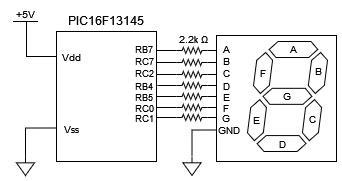

The diagram above was exported from draw.io. Its source (the exported page's mxGraphModel, read from the mxfile embedded in the PNG):
<mxGraphModel dx="683" dy="364" grid="1" gridSize="10" guides="1" tooltips="1" connect="1" arrows="1" fold="1" page="1" pageScale="1" pageWidth="850" pageHeight="1100" math="0" shadow="0">
  <root>
    <mxCell id="0" />
    <mxCell id="1" parent="0" />
    <mxCell id="ddbEHXoO0qccoVohShfA-1" value="" style="rounded=0;whiteSpace=wrap;html=1;" vertex="1" parent="1">
      <mxGeometry x="460" y="244" width="120" height="126" as="geometry" />
    </mxCell>
    <mxCell id="ddbEHXoO0qccoVohShfA-11" value="&lt;font style=&quot;font-size: 10px;&quot;&gt;A&lt;/font&gt;" style="text;html=1;strokeColor=none;fillColor=none;align=center;verticalAlign=middle;whiteSpace=wrap;rounded=0;" vertex="1" parent="1">
      <mxGeometry x="460" y="252" width="20" height="10" as="geometry" />
    </mxCell>
    <mxCell id="ddbEHXoO0qccoVohShfA-12" value="&lt;font style=&quot;font-size: 10px;&quot;&gt;B&lt;/font&gt;" style="text;html=1;strokeColor=none;fillColor=none;align=center;verticalAlign=middle;whiteSpace=wrap;rounded=0;" vertex="1" parent="1">
      <mxGeometry x="460" y="264" width="20" height="10" as="geometry" />
    </mxCell>
    <mxCell id="ddbEHXoO0qccoVohShfA-13" value="&lt;font style=&quot;font-size: 10px;&quot;&gt;C&lt;/font&gt;" style="text;html=1;strokeColor=none;fillColor=none;align=center;verticalAlign=middle;whiteSpace=wrap;rounded=0;" vertex="1" parent="1">
      <mxGeometry x="460" y="276" width="20" height="10" as="geometry" />
    </mxCell>
    <mxCell id="ddbEHXoO0qccoVohShfA-14" value="&lt;font style=&quot;font-size: 10px;&quot;&gt;D&lt;/font&gt;" style="text;html=1;strokeColor=none;fillColor=none;align=center;verticalAlign=middle;whiteSpace=wrap;rounded=0;" vertex="1" parent="1">
      <mxGeometry x="460" y="289" width="20" height="10" as="geometry" />
    </mxCell>
    <mxCell id="ddbEHXoO0qccoVohShfA-15" value="&lt;font style=&quot;font-size: 10px;&quot;&gt;E&lt;/font&gt;" style="text;html=1;strokeColor=none;fillColor=none;align=center;verticalAlign=middle;whiteSpace=wrap;rounded=0;" vertex="1" parent="1">
      <mxGeometry x="460" y="300" width="20" height="10" as="geometry" />
    </mxCell>
    <mxCell id="ddbEHXoO0qccoVohShfA-16" value="&lt;font style=&quot;font-size: 10px;&quot;&gt;F&lt;/font&gt;" style="text;html=1;strokeColor=none;fillColor=none;align=center;verticalAlign=middle;whiteSpace=wrap;rounded=0;" vertex="1" parent="1">
      <mxGeometry x="460" y="311" width="20" height="10" as="geometry" />
    </mxCell>
    <mxCell id="ddbEHXoO0qccoVohShfA-17" value="&lt;font style=&quot;font-size: 10px;&quot;&gt;G&lt;/font&gt;" style="text;html=1;strokeColor=none;fillColor=none;align=center;verticalAlign=middle;whiteSpace=wrap;rounded=0;" vertex="1" parent="1">
      <mxGeometry x="460" y="321" width="20" height="10" as="geometry" />
    </mxCell>
    <mxCell id="ddbEHXoO0qccoVohShfA-20" value="&lt;font style=&quot;font-size: 10px;&quot;&gt;GND&lt;/font&gt;" style="text;html=1;strokeColor=none;fillColor=none;align=center;verticalAlign=middle;whiteSpace=wrap;rounded=0;" vertex="1" parent="1">
      <mxGeometry x="463" y="333" width="20" height="10" as="geometry" />
    </mxCell>
    <mxCell id="ddbEHXoO0qccoVohShfA-27" style="edgeStyle=orthogonalEdgeStyle;rounded=0;orthogonalLoop=1;jettySize=auto;html=1;exitX=1;exitY=0.5;exitDx=0;exitDy=0;exitPerimeter=0;entryX=0;entryY=0.5;entryDx=0;entryDy=0;endArrow=none;endFill=0;" edge="1" parent="1" source="ddbEHXoO0qccoVohShfA-26" target="ddbEHXoO0qccoVohShfA-11">
      <mxGeometry relative="1" as="geometry" />
    </mxCell>
    <mxCell id="ddbEHXoO0qccoVohShfA-26" value="" style="pointerEvents=1;verticalLabelPosition=bottom;shadow=0;dashed=0;align=center;html=1;verticalAlign=top;shape=mxgraph.electrical.resistors.resistor_2;" vertex="1" parent="1">
      <mxGeometry x="420" y="256" width="31" height="6" as="geometry" />
    </mxCell>
    <mxCell id="ddbEHXoO0qccoVohShfA-29" value="" style="group" vertex="1" connectable="0" parent="1">
      <mxGeometry x="490" y="250" width="82" height="110" as="geometry" />
    </mxCell>
    <mxCell id="ddbEHXoO0qccoVohShfA-2" value="" style="verticalLabelPosition=bottom;shadow=0;dashed=0;align=center;html=1;verticalAlign=top;shape=mxgraph.electrical.opto_electronics.7_segment_display;pointerEvents=1;" vertex="1" parent="ddbEHXoO0qccoVohShfA-29">
      <mxGeometry x="1" width="80" height="110" as="geometry" />
    </mxCell>
    <mxCell id="ddbEHXoO0qccoVohShfA-3" value="&lt;font style=&quot;font-size: 10px;&quot;&gt;A&lt;/font&gt;" style="text;html=1;strokeColor=none;fillColor=none;align=center;verticalAlign=middle;whiteSpace=wrap;rounded=0;" vertex="1" parent="ddbEHXoO0qccoVohShfA-29">
      <mxGeometry x="37" y="2" width="20" height="10" as="geometry" />
    </mxCell>
    <mxCell id="ddbEHXoO0qccoVohShfA-5" value="&lt;font style=&quot;font-size: 10px;&quot;&gt;B&lt;/font&gt;" style="text;html=1;strokeColor=none;fillColor=none;align=center;verticalAlign=middle;whiteSpace=wrap;rounded=0;" vertex="1" parent="ddbEHXoO0qccoVohShfA-29">
      <mxGeometry x="62" y="24" width="20" height="10" as="geometry" />
    </mxCell>
    <mxCell id="ddbEHXoO0qccoVohShfA-6" value="&lt;font style=&quot;font-size: 10px;&quot;&gt;G&lt;/font&gt;" style="text;html=1;strokeColor=none;fillColor=none;align=center;verticalAlign=middle;whiteSpace=wrap;rounded=0;" vertex="1" parent="ddbEHXoO0qccoVohShfA-29">
      <mxGeometry x="31" y="49" width="20" height="10" as="geometry" />
    </mxCell>
    <mxCell id="ddbEHXoO0qccoVohShfA-7" value="&lt;font style=&quot;font-size: 10px;&quot;&gt;F&lt;/font&gt;" style="text;html=1;strokeColor=none;fillColor=none;align=center;verticalAlign=middle;whiteSpace=wrap;rounded=0;" vertex="1" parent="ddbEHXoO0qccoVohShfA-29">
      <mxGeometry x="7" y="26" width="20" height="10" as="geometry" />
    </mxCell>
    <mxCell id="ddbEHXoO0qccoVohShfA-8" value="&lt;font style=&quot;font-size: 10px;&quot;&gt;E&lt;/font&gt;" style="text;html=1;strokeColor=none;fillColor=none;align=center;verticalAlign=middle;whiteSpace=wrap;rounded=0;" vertex="1" parent="ddbEHXoO0qccoVohShfA-29">
      <mxGeometry y="73" width="20" height="10" as="geometry" />
    </mxCell>
    <mxCell id="ddbEHXoO0qccoVohShfA-9" value="&lt;font style=&quot;font-size: 10px;&quot;&gt;D&lt;/font&gt;" style="text;html=1;strokeColor=none;fillColor=none;align=center;verticalAlign=middle;whiteSpace=wrap;rounded=0;" vertex="1" parent="ddbEHXoO0qccoVohShfA-29">
      <mxGeometry x="26" y="97" width="20" height="10" as="geometry" />
    </mxCell>
    <mxCell id="ddbEHXoO0qccoVohShfA-10" value="&lt;font style=&quot;font-size: 10px;&quot;&gt;C&lt;/font&gt;" style="text;html=1;strokeColor=none;fillColor=none;align=center;verticalAlign=middle;whiteSpace=wrap;rounded=0;" vertex="1" parent="ddbEHXoO0qccoVohShfA-29">
      <mxGeometry x="56" y="72" width="20" height="10" as="geometry" />
    </mxCell>
    <mxCell id="ddbEHXoO0qccoVohShfA-31" value="" style="rounded=0;whiteSpace=wrap;html=1;" vertex="1" parent="1">
      <mxGeometry x="300" y="240" width="100" height="130" as="geometry" />
    </mxCell>
    <mxCell id="ddbEHXoO0qccoVohShfA-32" style="edgeStyle=orthogonalEdgeStyle;rounded=0;orthogonalLoop=1;jettySize=auto;html=1;exitX=0;exitY=0.5;exitDx=0;exitDy=0;exitPerimeter=0;entryX=0.996;entryY=0.139;entryDx=0;entryDy=0;entryPerimeter=0;endArrow=none;endFill=0;" edge="1" parent="1" source="ddbEHXoO0qccoVohShfA-26" target="ddbEHXoO0qccoVohShfA-31">
      <mxGeometry relative="1" as="geometry" />
    </mxCell>
    <mxCell id="ddbEHXoO0qccoVohShfA-39" style="edgeStyle=orthogonalEdgeStyle;rounded=0;orthogonalLoop=1;jettySize=auto;html=1;exitX=1;exitY=0.5;exitDx=0;exitDy=0;exitPerimeter=0;entryX=0;entryY=0.75;entryDx=0;entryDy=0;endArrow=none;endFill=0;" edge="1" parent="1" source="ddbEHXoO0qccoVohShfA-33" target="ddbEHXoO0qccoVohShfA-12">
      <mxGeometry relative="1" as="geometry" />
    </mxCell>
    <mxCell id="ddbEHXoO0qccoVohShfA-33" value="" style="pointerEvents=1;verticalLabelPosition=bottom;shadow=0;dashed=0;align=center;html=1;verticalAlign=top;shape=mxgraph.electrical.resistors.resistor_2;" vertex="1" parent="1">
      <mxGeometry x="420" y="268" width="31" height="6" as="geometry" />
    </mxCell>
    <mxCell id="ddbEHXoO0qccoVohShfA-40" style="edgeStyle=orthogonalEdgeStyle;rounded=0;orthogonalLoop=1;jettySize=auto;html=1;exitX=1;exitY=0.5;exitDx=0;exitDy=0;exitPerimeter=0;entryX=0;entryY=0.75;entryDx=0;entryDy=0;endArrow=none;endFill=0;" edge="1" parent="1" source="ddbEHXoO0qccoVohShfA-34" target="ddbEHXoO0qccoVohShfA-13">
      <mxGeometry relative="1" as="geometry" />
    </mxCell>
    <mxCell id="ddbEHXoO0qccoVohShfA-34" value="" style="pointerEvents=1;verticalLabelPosition=bottom;shadow=0;dashed=0;align=center;html=1;verticalAlign=top;shape=mxgraph.electrical.resistors.resistor_2;" vertex="1" parent="1">
      <mxGeometry x="420" y="280" width="31" height="6" as="geometry" />
    </mxCell>
    <mxCell id="ddbEHXoO0qccoVohShfA-41" style="edgeStyle=orthogonalEdgeStyle;rounded=0;orthogonalLoop=1;jettySize=auto;html=1;exitX=1;exitY=0.5;exitDx=0;exitDy=0;exitPerimeter=0;entryX=0;entryY=0.75;entryDx=0;entryDy=0;endArrow=none;endFill=0;" edge="1" parent="1" source="ddbEHXoO0qccoVohShfA-35" target="ddbEHXoO0qccoVohShfA-14">
      <mxGeometry relative="1" as="geometry" />
    </mxCell>
    <mxCell id="ddbEHXoO0qccoVohShfA-35" value="" style="pointerEvents=1;verticalLabelPosition=bottom;shadow=0;dashed=0;align=center;html=1;verticalAlign=top;shape=mxgraph.electrical.resistors.resistor_2;" vertex="1" parent="1">
      <mxGeometry x="420" y="291" width="31" height="6" as="geometry" />
    </mxCell>
    <mxCell id="ddbEHXoO0qccoVohShfA-43" style="edgeStyle=orthogonalEdgeStyle;rounded=0;orthogonalLoop=1;jettySize=auto;html=1;exitX=1;exitY=0.5;exitDx=0;exitDy=0;exitPerimeter=0;entryX=0;entryY=0.75;entryDx=0;entryDy=0;endArrow=none;endFill=0;" edge="1" parent="1" source="ddbEHXoO0qccoVohShfA-36" target="ddbEHXoO0qccoVohShfA-15">
      <mxGeometry relative="1" as="geometry" />
    </mxCell>
    <mxCell id="ddbEHXoO0qccoVohShfA-51" style="edgeStyle=orthogonalEdgeStyle;rounded=0;orthogonalLoop=1;jettySize=auto;html=1;exitX=0;exitY=0.5;exitDx=0;exitDy=0;exitPerimeter=0;entryX=1;entryY=0.5;entryDx=0;entryDy=0;endArrow=none;endFill=0;" edge="1" parent="1" source="ddbEHXoO0qccoVohShfA-36" target="ddbEHXoO0qccoVohShfA-31">
      <mxGeometry relative="1" as="geometry" />
    </mxCell>
    <mxCell id="ddbEHXoO0qccoVohShfA-36" value="" style="pointerEvents=1;verticalLabelPosition=bottom;shadow=0;dashed=0;align=center;html=1;verticalAlign=top;shape=mxgraph.electrical.resistors.resistor_2;" vertex="1" parent="1">
      <mxGeometry x="420" y="302" width="31" height="6" as="geometry" />
    </mxCell>
    <mxCell id="ddbEHXoO0qccoVohShfA-44" style="edgeStyle=orthogonalEdgeStyle;rounded=0;orthogonalLoop=1;jettySize=auto;html=1;exitX=1;exitY=0.5;exitDx=0;exitDy=0;exitPerimeter=0;entryX=0;entryY=0.75;entryDx=0;entryDy=0;endArrow=none;endFill=0;" edge="1" parent="1" source="ddbEHXoO0qccoVohShfA-37" target="ddbEHXoO0qccoVohShfA-16">
      <mxGeometry relative="1" as="geometry" />
    </mxCell>
    <mxCell id="ddbEHXoO0qccoVohShfA-37" value="" style="pointerEvents=1;verticalLabelPosition=bottom;shadow=0;dashed=0;align=center;html=1;verticalAlign=top;shape=mxgraph.electrical.resistors.resistor_2;" vertex="1" parent="1">
      <mxGeometry x="420" y="313" width="31" height="6" as="geometry" />
    </mxCell>
    <mxCell id="ddbEHXoO0qccoVohShfA-45" style="edgeStyle=orthogonalEdgeStyle;rounded=0;orthogonalLoop=1;jettySize=auto;html=1;exitX=1;exitY=0.5;exitDx=0;exitDy=0;exitPerimeter=0;entryX=0;entryY=0.75;entryDx=0;entryDy=0;endArrow=none;endFill=0;" edge="1" parent="1" source="ddbEHXoO0qccoVohShfA-38" target="ddbEHXoO0qccoVohShfA-17">
      <mxGeometry relative="1" as="geometry" />
    </mxCell>
    <mxCell id="ddbEHXoO0qccoVohShfA-38" value="" style="pointerEvents=1;verticalLabelPosition=bottom;shadow=0;dashed=0;align=center;html=1;verticalAlign=top;shape=mxgraph.electrical.resistors.resistor_2;" vertex="1" parent="1">
      <mxGeometry x="420" y="323" width="31" height="6" as="geometry" />
    </mxCell>
    <mxCell id="ddbEHXoO0qccoVohShfA-48" style="edgeStyle=orthogonalEdgeStyle;rounded=0;orthogonalLoop=1;jettySize=auto;html=1;exitX=0;exitY=0.5;exitDx=0;exitDy=0;exitPerimeter=0;entryX=1;entryY=0.23;entryDx=0;entryDy=0;entryPerimeter=0;endArrow=none;endFill=0;" edge="1" parent="1" source="ddbEHXoO0qccoVohShfA-33" target="ddbEHXoO0qccoVohShfA-31">
      <mxGeometry relative="1" as="geometry" />
    </mxCell>
    <mxCell id="ddbEHXoO0qccoVohShfA-49" style="edgeStyle=orthogonalEdgeStyle;rounded=0;orthogonalLoop=1;jettySize=auto;html=1;exitX=0;exitY=0.5;exitDx=0;exitDy=0;exitPerimeter=0;entryX=0.998;entryY=0.33;entryDx=0;entryDy=0;entryPerimeter=0;endArrow=none;endFill=0;" edge="1" parent="1" source="ddbEHXoO0qccoVohShfA-34" target="ddbEHXoO0qccoVohShfA-31">
      <mxGeometry relative="1" as="geometry" />
    </mxCell>
    <mxCell id="ddbEHXoO0qccoVohShfA-50" style="edgeStyle=orthogonalEdgeStyle;rounded=0;orthogonalLoop=1;jettySize=auto;html=1;exitX=0;exitY=0.5;exitDx=0;exitDy=0;exitPerimeter=0;entryX=1.009;entryY=0.408;entryDx=0;entryDy=0;entryPerimeter=0;endArrow=none;endFill=0;" edge="1" parent="1" source="ddbEHXoO0qccoVohShfA-35" target="ddbEHXoO0qccoVohShfA-31">
      <mxGeometry relative="1" as="geometry" />
    </mxCell>
    <mxCell id="ddbEHXoO0qccoVohShfA-52" style="edgeStyle=orthogonalEdgeStyle;rounded=0;orthogonalLoop=1;jettySize=auto;html=1;exitX=0;exitY=0.5;exitDx=0;exitDy=0;exitPerimeter=0;entryX=1;entryY=0.591;entryDx=0;entryDy=0;entryPerimeter=0;endArrow=none;endFill=0;" edge="1" parent="1" source="ddbEHXoO0qccoVohShfA-37" target="ddbEHXoO0qccoVohShfA-31">
      <mxGeometry relative="1" as="geometry" />
    </mxCell>
    <mxCell id="ddbEHXoO0qccoVohShfA-53" style="edgeStyle=orthogonalEdgeStyle;rounded=0;orthogonalLoop=1;jettySize=auto;html=1;exitX=0;exitY=0.5;exitDx=0;exitDy=0;exitPerimeter=0;entryX=0.999;entryY=0.657;entryDx=0;entryDy=0;endArrow=none;endFill=0;entryPerimeter=0;" edge="1" parent="1" source="ddbEHXoO0qccoVohShfA-38" target="ddbEHXoO0qccoVohShfA-31">
      <mxGeometry relative="1" as="geometry" />
    </mxCell>
    <mxCell id="ddbEHXoO0qccoVohShfA-54" value="&lt;font style=&quot;font-size: 10px;&quot;&gt;2.2k Ω&lt;/font&gt;" style="text;html=1;strokeColor=none;fillColor=none;align=center;verticalAlign=middle;whiteSpace=wrap;rounded=0;" vertex="1" parent="1">
      <mxGeometry x="420" y="238" width="34.5" height="18" as="geometry" />
    </mxCell>
    <mxCell id="ddbEHXoO0qccoVohShfA-55" value="&lt;font style=&quot;font-size: 9px;&quot;&gt;RB7&lt;/font&gt;" style="text;html=1;strokeColor=none;fillColor=none;align=center;verticalAlign=middle;whiteSpace=wrap;rounded=0;" vertex="1" parent="1">
      <mxGeometry x="378" y="252" width="20" height="10" as="geometry" />
    </mxCell>
    <mxCell id="ddbEHXoO0qccoVohShfA-56" value="&lt;font style=&quot;font-size: 9px;&quot;&gt;RC7&lt;/font&gt;" style="text;html=1;strokeColor=none;fillColor=none;align=center;verticalAlign=middle;whiteSpace=wrap;rounded=0;" vertex="1" parent="1">
      <mxGeometry x="378" y="264" width="20" height="10" as="geometry" />
    </mxCell>
    <mxCell id="ddbEHXoO0qccoVohShfA-57" value="&lt;font style=&quot;font-size: 9px;&quot;&gt;RC2&lt;/font&gt;" style="text;html=1;strokeColor=none;fillColor=none;align=center;verticalAlign=middle;whiteSpace=wrap;rounded=0;" vertex="1" parent="1">
      <mxGeometry x="378" y="276" width="20" height="10" as="geometry" />
    </mxCell>
    <mxCell id="ddbEHXoO0qccoVohShfA-58" value="&lt;font style=&quot;font-size: 9px;&quot;&gt;RB4&lt;/font&gt;" style="text;html=1;strokeColor=none;fillColor=none;align=center;verticalAlign=middle;whiteSpace=wrap;rounded=0;" vertex="1" parent="1">
      <mxGeometry x="378" y="289" width="20" height="10" as="geometry" />
    </mxCell>
    <mxCell id="ddbEHXoO0qccoVohShfA-59" value="&lt;font style=&quot;font-size: 9px;&quot;&gt;RB5&lt;/font&gt;" style="text;html=1;strokeColor=none;fillColor=none;align=center;verticalAlign=middle;whiteSpace=wrap;rounded=0;" vertex="1" parent="1">
      <mxGeometry x="378" y="300" width="20" height="10" as="geometry" />
    </mxCell>
    <mxCell id="ddbEHXoO0qccoVohShfA-60" value="&lt;font style=&quot;font-size: 9px;&quot;&gt;RC0&lt;/font&gt;" style="text;html=1;strokeColor=none;fillColor=none;align=center;verticalAlign=middle;whiteSpace=wrap;rounded=0;" vertex="1" parent="1">
      <mxGeometry x="378" y="311" width="20" height="10" as="geometry" />
    </mxCell>
    <mxCell id="ddbEHXoO0qccoVohShfA-61" value="&lt;font style=&quot;font-size: 9px;&quot;&gt;RC1&lt;/font&gt;" style="text;html=1;strokeColor=none;fillColor=none;align=center;verticalAlign=middle;whiteSpace=wrap;rounded=0;" vertex="1" parent="1">
      <mxGeometry x="378" y="321" width="20" height="10" as="geometry" />
    </mxCell>
    <mxCell id="ddbEHXoO0qccoVohShfA-62" value="PIC16F13145" style="text;html=1;strokeColor=none;fillColor=none;align=center;verticalAlign=middle;whiteSpace=wrap;rounded=0;" vertex="1" parent="1">
      <mxGeometry x="320" y="214" width="60" height="30" as="geometry" />
    </mxCell>
    <mxCell id="ddbEHXoO0qccoVohShfA-71" style="edgeStyle=orthogonalEdgeStyle;rounded=0;orthogonalLoop=1;jettySize=auto;html=1;exitX=0;exitY=0.5;exitDx=0;exitDy=0;endArrow=none;endFill=0;" edge="1" parent="1" source="ddbEHXoO0qccoVohShfA-63">
      <mxGeometry relative="1" as="geometry">
        <mxPoint x="260" y="230" as="targetPoint" />
        <Array as="points">
          <mxPoint x="270" y="265" />
          <mxPoint x="270" y="230" />
        </Array>
      </mxGeometry>
    </mxCell>
    <mxCell id="ddbEHXoO0qccoVohShfA-63" value="&lt;font style=&quot;font-size: 10px;&quot;&gt;Vdd&lt;/font&gt;" style="text;html=1;strokeColor=none;fillColor=none;align=center;verticalAlign=middle;whiteSpace=wrap;rounded=0;" vertex="1" parent="1">
      <mxGeometry x="300" y="256" width="30" height="18" as="geometry" />
    </mxCell>
    <mxCell id="ddbEHXoO0qccoVohShfA-64" value="&lt;font style=&quot;font-size: 10px;&quot;&gt;Vss&lt;/font&gt;" style="text;html=1;strokeColor=none;fillColor=none;align=center;verticalAlign=middle;whiteSpace=wrap;rounded=0;" vertex="1" parent="1">
      <mxGeometry x="300" y="327" width="30" height="19" as="geometry" />
    </mxCell>
    <mxCell id="ddbEHXoO0qccoVohShfA-68" style="edgeStyle=orthogonalEdgeStyle;rounded=0;orthogonalLoop=1;jettySize=auto;html=1;exitX=0.5;exitY=0;exitDx=0;exitDy=0;exitPerimeter=0;entryX=0;entryY=0.5;entryDx=0;entryDy=0;endArrow=none;endFill=0;" edge="1" parent="1" source="ddbEHXoO0qccoVohShfA-67" target="ddbEHXoO0qccoVohShfA-64">
      <mxGeometry relative="1" as="geometry" />
    </mxCell>
    <mxCell id="ddbEHXoO0qccoVohShfA-67" value="" style="pointerEvents=1;verticalLabelPosition=bottom;shadow=0;dashed=0;align=center;html=1;verticalAlign=top;shape=mxgraph.electrical.signal_sources.signal_ground;" vertex="1" parent="1">
      <mxGeometry x="260" y="365" width="18" height="19" as="geometry" />
    </mxCell>
    <mxCell id="ddbEHXoO0qccoVohShfA-69" value="&lt;font style=&quot;font-size: 10px;&quot;&gt;+5V&lt;/font&gt;" style="text;html=1;strokeColor=none;fillColor=none;align=center;verticalAlign=middle;whiteSpace=wrap;rounded=0;" vertex="1" parent="1">
      <mxGeometry x="249" y="214" width="40" height="16" as="geometry" />
    </mxCell>
    <mxCell id="ddbEHXoO0qccoVohShfA-70" value="" style="endArrow=none;html=1;rounded=0;" edge="1" parent="1">
      <mxGeometry width="50" height="50" relative="1" as="geometry">
        <mxPoint x="281.5" y="230" as="sourcePoint" />
        <mxPoint x="256.5" y="230" as="targetPoint" />
      </mxGeometry>
    </mxCell>
    <mxCell id="ddbEHXoO0qccoVohShfA-73" style="edgeStyle=orthogonalEdgeStyle;rounded=0;orthogonalLoop=1;jettySize=auto;html=1;exitX=0.5;exitY=0;exitDx=0;exitDy=0;exitPerimeter=0;entryX=0;entryY=0.75;entryDx=0;entryDy=0;endArrow=none;endFill=0;" edge="1" parent="1" source="ddbEHXoO0qccoVohShfA-72" target="ddbEHXoO0qccoVohShfA-1">
      <mxGeometry relative="1" as="geometry">
        <Array as="points">
          <mxPoint x="436" y="339" />
        </Array>
      </mxGeometry>
    </mxCell>
    <mxCell id="ddbEHXoO0qccoVohShfA-72" value="" style="pointerEvents=1;verticalLabelPosition=bottom;shadow=0;dashed=0;align=center;html=1;verticalAlign=top;shape=mxgraph.electrical.signal_sources.signal_ground;" vertex="1" parent="1">
      <mxGeometry x="426.5" y="365" width="18" height="19" as="geometry" />
    </mxCell>
  </root>
</mxGraphModel>